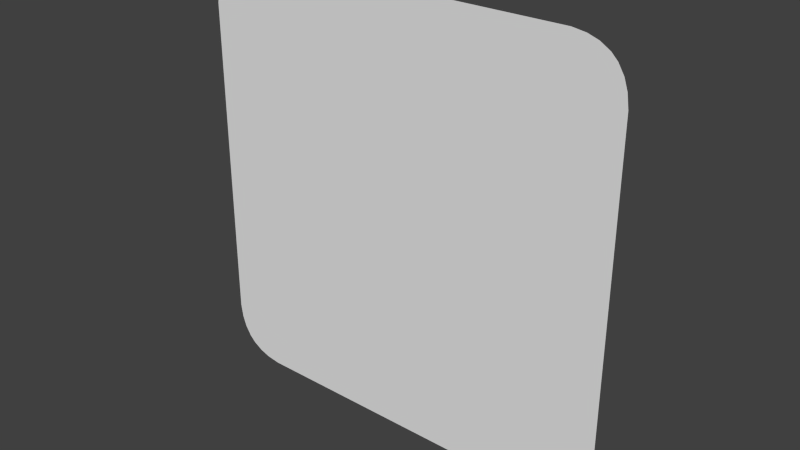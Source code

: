 # Source: RedSticker.blend  (saved by Blender 2.76.0; exported with 4.5.12 LTS)
import bpy
from mathutils import Matrix  # noqa: F401  (used for matrix-valued properties, if any)

bpy.ops.wm.read_factory_settings(use_empty=True)
scene = bpy.context.scene
scene.name = 'Scene'

# ---- collections
col_collection_1 = bpy.data.collections.new('Collection 1'); scene.collection.children.link(col_collection_1)

# ---- world
world_world = bpy.data.worlds.new('World'); scene.world = world_world
world_world.color = (0.05088, 0.05088, 0.05088)
world_world.use_sun_shadow = False
world_world.sun_shadow_jitter_overblur = 0.0
world_world.cycles.sampling_method = 'MANUAL'
world_world.cycles.sample_map_resolution = 256

# ---- meshes
me_cube_001 = bpy.data.meshes.new('Cube.001')
me_cube_001.from_pydata([(-0.5, -1.298e-10, -0.3802), (-0.4954, -1.63e-09, -0.4115), (-0.487, -1.543e-09, -0.4361), (-0.4731, -2.363e-09, -0.4588), (-0.4588, -9.635e-11, -0.4731), (-0.4361, -6.985e-10, -0.487), (-0.4115, -5.314e-09, -0.4954), (-0.3802, -2.328e-09, -0.5), (-0.3802, -1.298e-10, 0.5), (-0.4115, -1.63e-09, 0.4954), (-0.4361, -1.543e-09, 0.487), (-0.4588, -2.363e-09, 0.4731), (-0.4731, -9.635e-11, 0.4588), (-0.487, -6.985e-10, 0.4361), (-0.4954, -5.314e-09, 0.4115), (-0.5, -2.328e-09, 0.3802), (-0.3202, 0.025, -0.44), (-0.3515, 0.025, -0.4354), (-0.3761, 0.025, -0.427), (-0.3988, 0.025, -0.4131), (-0.4131, 0.025, -0.3988), (-0.427, 0.025, -0.3761), (-0.4354, 0.025, -0.3515), (-0.44, 0.025, -0.3202), (-0.44, 0.025, 0.3202), (-0.4354, 0.025, 0.3515), (-0.427, 0.025, 0.3761), (-0.4131, 0.025, 0.3988), (-0.3988, 0.025, 0.4131), (-0.3761, 0.025, 0.427), (-0.3515, 0.025, 0.4354), (-0.3202, 0.025, 0.44), (0.3802, -1.298e-10, -0.5), (0.4115, -1.63e-09, -0.4954), (0.4361, -1.543e-09, -0.487), (0.4588, -2.363e-09, -0.4731), (0.4731, -9.635e-11, -0.4588), (0.487, -6.985e-10, -0.4361), (0.4954, -5.314e-09, -0.4115), (0.5, -2.328e-09, -0.3802), (0.5, -1.298e-10, 0.3802), (0.4954, -1.63e-09, 0.4115), (0.487, -1.543e-09, 0.4361), (0.4731, -2.363e-09, 0.4588), (0.4588, -9.635e-11, 0.4731), (0.4361, -6.985e-10, 0.487), (0.4115, -5.314e-09, 0.4954), (0.3802, -2.328e-09, 0.5), (0.44, 0.025, -0.3202), (0.4354, 0.025, -0.3515), (0.427, 0.025, -0.3761), (0.4131, 0.025, -0.3988), (0.3988, 0.025, -0.4131), (0.3761, 0.025, -0.427), (0.3515, 0.025, -0.4354), (0.3202, 0.025, -0.44), (0.3202, 0.025, 0.44), (0.3515, 0.025, 0.4354), (0.3761, 0.025, 0.427), (0.3988, 0.025, 0.4131), (0.4131, 0.025, 0.3988), (0.427, 0.025, 0.3761), (0.4354, 0.025, 0.3515), (0.44, 0.025, 0.3202)], [], [(25, 14, 13, 26), (57, 46, 45, 58), (33, 54, 53, 34), (17, 6, 5, 18), (49, 38, 37, 50), (11, 28, 27, 12), (19, 4, 3, 20), (41, 62, 61, 42), (9, 30, 29, 10), (47, 56, 31, 8), (24, 25, 26, 27, 28, 29, 30, 31, 56, 57, 58, 59, 60, 61, 62, 63, 48, 49, 50, 51, 52, 53, 54, 55, 16, 17, 18, 19, 20, 21, 22, 23), (7, 16, 55, 32), (15, 24, 23, 0), (59, 44, 43, 60), (35, 52, 51, 36), (63, 40, 39, 48), (1, 22, 21, 2), (8, 31, 30, 9), (28, 11, 10, 29), (24, 15, 14, 25), (12, 27, 26, 13), (16, 7, 6, 17), (4, 19, 18, 5), (0, 23, 22, 1), (20, 3, 2, 21), (56, 47, 46, 57), (44, 59, 58, 45), (40, 63, 62, 41), (60, 43, 42, 61), (32, 55, 54, 33), (52, 35, 34, 53), (48, 39, 38, 49), (36, 51, 50, 37), (40, 41, 42, 43, 44, 45, 46, 47, 8, 9, 10, 11, 12, 13, 14, 15, 0, 1, 2, 3, 4, 5, 6, 7, 32, 33, 34, 35, 36, 37, 38, 39)])
_uv = me_cube_001.uv_layers.new(name='UVMap')
_uv.uv.foreach_set('vector', [0.268, 0.7934, 0.2618, 0.8434, 0.2627, 0.8638, 0.2689, 0.8139, 0.3498, 0.8632, 0.3561, 0.9131, 0.3586, 0.9061, 0.3524, 0.8562, 0.3561, 0.08898, 0.3498, 0.1389, 0.3524, 0.1459, 0.3586, 0.09597, 0.2767, 0.1389, 0.2705, 0.08898, 0.2679, 0.09597, 0.2742, 0.1459, 0.3586, 0.2086, 0.3648, 0.1587, 0.3639, 0.1383, 0.3577, 0.1882, 0.2656, 0.8946, 0.2718, 0.8447, 0.2703, 0.8328, 0.2641, 0.8827, 0.2718, 0.1574, 0.2656, 0.1075, 0.2641, 0.1194, 0.2703, 0.1693, 0.3648, 0.8434, 0.3586, 0.7934, 0.3577, 0.8139, 0.3639, 0.8638, 0.2705, 0.9131, 0.2767, 0.8632, 0.2742, 0.8562, 0.2679, 0.9061, 0.3528, 0.917, 0.3466, 0.8671, 0.28, 0.8671, 0.2737, 0.917, 0.2675, 0.7674, 0.268, 0.7934, 0.2689, 0.8139, 0.2703, 0.8328, 0.2718, 0.8447, 0.2742, 0.8562, 0.2767, 0.8632, 0.28, 0.8671, 0.3466, 0.8671, 0.3498, 0.8632, 0.3524, 0.8562, 0.3548, 0.8447, 0.3562, 0.8328, 0.3577, 0.8139, 0.3586, 0.7934, 0.359, 0.7674, 0.359, 0.2347, 0.3586, 0.2086, 0.3577, 0.1882, 0.3562, 0.1693, 0.3548, 0.1574, 0.3524, 0.1459, 0.3498, 0.1389, 0.3466, 0.135, 0.28, 0.135, 0.2767, 0.1389, 0.2742, 0.1459, 0.2718, 0.1574, 0.2703, 0.1693, 0.2689, 0.1882, 0.268, 0.2086, 0.2675, 0.2347, 0.2737, 0.08512, 0.28, 0.135, 0.3466, 0.135, 0.3528, 0.08512, 0.2613, 0.8174, 0.2675, 0.7674, 0.2675, 0.2347, 0.2613, 0.1847, 0.3548, 0.8447, 0.361, 0.8946, 0.3625, 0.8827, 0.3562, 0.8328, 0.361, 0.1075, 0.3548, 0.1574, 0.3562, 0.1693, 0.3625, 0.1194, 0.359, 0.7674, 0.3653, 0.8174, 0.3653, 0.1847, 0.359, 0.2347, 0.2618, 0.1587, 0.268, 0.2086, 0.2689, 0.1882, 0.2627, 0.1383, 0.2737, 0.917, 0.28, 0.8671, 0.2767, 0.8632, 0.2705, 0.9131, 0.2718, 0.8447, 0.2656, 0.8946, 0.2679, 0.9061, 0.2742, 0.8562, 0.2675, 0.7674, 0.2613, 0.8174, 0.2618, 0.8434, 0.268, 0.7934, 0.2641, 0.8827, 0.2703, 0.8328, 0.2689, 0.8139, 0.2627, 0.8638, 0.28, 0.135, 0.2737, 0.08512, 0.2705, 0.08898, 0.2767, 0.1389, 0.2656, 0.1075, 0.2718, 0.1574, 0.2742, 0.1459, 0.2679, 0.09597, 0.2613, 0.1847, 0.2675, 0.2347, 0.268, 0.2086, 0.2618, 0.1587, 0.2703, 0.1693, 0.2641, 0.1194, 0.2627, 0.1383, 0.2689, 0.1882, 0.3466, 0.8671, 0.3528, 0.917, 0.3561, 0.9131, 0.3498, 0.8632, 0.361, 0.8946, 0.3548, 0.8447, 0.3524, 0.8562, 0.3586, 0.9061, 0.3653, 0.8174, 0.359, 0.7674, 0.3586, 0.7934, 0.3648, 0.8434, 0.3562, 0.8328, 0.3625, 0.8827, 0.3639, 0.8638, 0.3577, 0.8139, 0.3528, 0.08512, 0.3466, 0.135, 0.3498, 0.1389, 0.3561, 0.08898, 0.3548, 0.1574, 0.361, 0.1075, 0.3586, 0.09597, 0.3524, 0.1459, 0.359, 0.2347, 0.3653, 0.1847, 0.3648, 0.1587, 0.3586, 0.2086, 0.3625, 0.1194, 0.3562, 0.1693, 0.3577, 0.1882, 0.3639, 0.1383, 0.3653, 0.8174, 0.3648, 0.8434, 0.3639, 0.8638, 0.3625, 0.8827, 0.361, 0.8946, 0.3586, 0.9061, 0.3561, 0.9131, 0.3528, 0.917, 0.2737, 0.917, 0.2705, 0.9131, 0.2679, 0.9061, 0.2656, 0.8946, 0.2641, 0.8827, 0.2627, 0.8638, 0.2618, 0.8434, 0.2613, 0.8174, 0.2613, 0.1847, 0.2618, 0.1587, 0.2627, 0.1383, 0.2641, 0.1194, 0.2656, 0.1075, 0.2679, 0.09597, 0.2705, 0.08898, 0.2737, 0.08512, 0.3528, 0.08512, 0.3561, 0.08898, 0.3586, 0.09597, 0.361, 0.1075, 0.3625, 0.1194, 0.3639, 0.1383, 0.3648, 0.1587, 0.3653, 0.1847])
me_cube_001.use_remesh_preserve_volume = False
me_cube_001.use_remesh_preserve_attributes = False
me_cube_001.use_mirror_vertex_groups = False
me_cube_001.update()

# ---- objects
ob_cube = bpy.data.objects.new('Cube', me_cube_001)

# ---- transforms, parenting, visibility, modifiers, constraints
ob_cube.location = (0.0, 0.0, 0.0)
ob_cube.lineart.crease_threshold = 0.0

# ---- collection membership
col_collection_1.objects.link(ob_cube)

# ---- scene / render settings (as saved in the file)
scene.frame_start = 1; scene.frame_end = 250; scene.frame_set(1)
scene.render.engine = 'BLENDER_EEVEE_NEXT'
scene.render.resolution_percentage = 50
scene.render.dither_intensity = 0.0
scene.cycles.use_denoising = False
scene.cycles.samples = 10
scene.cycles.sampling_pattern = 'TABULATED_SOBOL'
scene.cycles.light_sampling_threshold = 0.0
scene.cycles.use_adaptive_sampling = False
scene.cycles.use_light_tree = False
scene.cycles.blur_glossy = 0.0
scene.cycles.pixel_filter_type = 'GAUSSIAN'
scene.cycles.sample_clamp_indirect = 0.0
scene.view_settings.view_transform = 'Standard'
bpy.context.view_layer.update()

# ---- added for rendering (the .blend has no active camera and no usable light): camera, sun
cam_auto = bpy.data.cameras.new('AutoCamera')
cam_auto.lens = 50.0
cam_auto.sensor_width = 36.0
cam_auto.clip_end = 1000.0
ob_auto_camera = bpy.data.objects.new('AutoCamera', cam_auto)
scene.collection.objects.link(ob_auto_camera)
ob_auto_camera.location = (1.30867, -1.5579, 1.04694)
ob_auto_camera.rotation_euler = (1.09748, -7.21219e-08, 0.694738)
scene.camera = ob_auto_camera
light_auto_sun = bpy.data.lights.new('AutoSun', 'SUN')
light_auto_sun.energy = 3.0
light_auto_sun.angle = 0.0523599
ob_auto_sun = bpy.data.objects.new('AutoSun', light_auto_sun)
scene.collection.objects.link(ob_auto_sun)
ob_auto_sun.rotation_euler = (0.872665, 0.174533, 0.523599)
bpy.context.view_layer.update()
